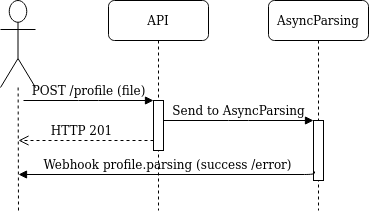

The diagram above was exported from draw.io. Its source (the exported page's mxGraphModel, read from the mxfile embedded in the PNG):
<mxGraphModel dx="1355" dy="728" grid="1" gridSize="10" guides="1" tooltips="1" connect="1" arrows="1" fold="1" page="1" pageScale="1" pageWidth="1100" pageHeight="850" background="#ffffff" math="0" shadow="0">
  <root>
    <mxCell id="0" />
    <mxCell id="1" parent="0" />
    <mxCell id="7baba1c4bc27f4b0-2" value="API" style="shape=umlLifeline;perimeter=lifelinePerimeter;whiteSpace=wrap;html=1;container=1;collapsible=0;recursiveResize=0;outlineConnect=0;rounded=1;shadow=0;comic=0;labelBackgroundColor=none;strokeWidth=1;fontFamily=Verdana;fontSize=12;align=center;" parent="1" vertex="1">
      <mxGeometry x="240" y="80" width="100" height="210" as="geometry" />
    </mxCell>
    <mxCell id="7baba1c4bc27f4b0-10" value="" style="html=1;points=[];perimeter=orthogonalPerimeter;rounded=0;shadow=0;comic=0;labelBackgroundColor=none;strokeWidth=1;fontFamily=Verdana;fontSize=12;align=center;" parent="7baba1c4bc27f4b0-2" vertex="1">
      <mxGeometry x="45" y="100" width="10" height="50" as="geometry" />
    </mxCell>
    <mxCell id="7baba1c4bc27f4b0-3" value="AsyncParsing" style="shape=umlLifeline;perimeter=lifelinePerimeter;whiteSpace=wrap;html=1;container=1;collapsible=0;recursiveResize=0;outlineConnect=0;rounded=1;shadow=0;comic=0;labelBackgroundColor=none;strokeWidth=1;fontFamily=Verdana;fontSize=12;align=center;" parent="1" vertex="1">
      <mxGeometry x="400" y="80" width="100" height="210" as="geometry" />
    </mxCell>
    <mxCell id="7baba1c4bc27f4b0-13" value="" style="html=1;points=[];perimeter=orthogonalPerimeter;rounded=0;shadow=0;comic=0;labelBackgroundColor=none;strokeWidth=1;fontFamily=Verdana;fontSize=12;align=center;" parent="7baba1c4bc27f4b0-3" vertex="1">
      <mxGeometry x="45" y="120" width="10" height="60" as="geometry" />
    </mxCell>
    <mxCell id="7baba1c4bc27f4b0-30" value="HTTP 201" style="html=1;verticalAlign=bottom;endArrow=open;dashed=1;endSize=8;labelBackgroundColor=none;fontFamily=Verdana;fontSize=12;edgeStyle=elbowEdgeStyle;elbow=vertical;" parent="1" source="7baba1c4bc27f4b0-10" edge="1">
      <mxGeometry x="0.0604" relative="1" as="geometry">
        <mxPoint x="150" y="220" as="targetPoint" />
        <Array as="points" />
        <mxPoint x="250" y="219.5" as="sourcePoint" />
        <mxPoint as="offset" />
      </mxGeometry>
    </mxCell>
    <mxCell id="7baba1c4bc27f4b0-11" value="POST /profile (file)" style="html=1;verticalAlign=bottom;endArrow=block;entryX=0;entryY=0;labelBackgroundColor=none;fontFamily=Verdana;fontSize=12;edgeStyle=elbowEdgeStyle;elbow=vertical;" parent="1" target="7baba1c4bc27f4b0-10" edge="1">
      <mxGeometry relative="1" as="geometry">
        <mxPoint x="155" y="180" as="sourcePoint" />
      </mxGeometry>
    </mxCell>
    <mxCell id="7baba1c4bc27f4b0-14" value="Send to AsyncParsing" style="html=1;verticalAlign=bottom;endArrow=block;entryX=0;entryY=0;labelBackgroundColor=none;fontFamily=Verdana;fontSize=12;edgeStyle=elbowEdgeStyle;elbow=vertical;" parent="1" source="7baba1c4bc27f4b0-10" target="7baba1c4bc27f4b0-13" edge="1">
      <mxGeometry relative="1" as="geometry">
        <mxPoint x="370" y="200" as="sourcePoint" />
      </mxGeometry>
    </mxCell>
    <mxCell id="UtxK-t79I8wiOYKXyBSd-3" value="" style="endArrow=none;dashed=1;html=1;" edge="1" parent="1" target="UtxK-t79I8wiOYKXyBSd-4">
      <mxGeometry width="50" height="50" relative="1" as="geometry">
        <mxPoint x="150" y="290" as="sourcePoint" />
        <mxPoint x="150" y="150" as="targetPoint" />
      </mxGeometry>
    </mxCell>
    <mxCell id="UtxK-t79I8wiOYKXyBSd-4" value="" style="shape=umlActor;verticalLabelPosition=bottom;labelBackgroundColor=#ffffff;verticalAlign=top;html=1;outlineConnect=0;" vertex="1" parent="1">
      <mxGeometry x="132" y="80" width="35" height="87" as="geometry" />
    </mxCell>
    <mxCell id="UtxK-t79I8wiOYKXyBSd-7" value="Webhook profile.parsing (success /error)" style="html=1;verticalAlign=bottom;endArrow=block;labelBackgroundColor=none;fontFamily=Verdana;fontSize=12;edgeStyle=elbowEdgeStyle;elbow=vertical;exitX=0.1;exitY=0.85;exitDx=0;exitDy=0;exitPerimeter=0;" edge="1" parent="1" source="7baba1c4bc27f4b0-13">
      <mxGeometry relative="1" as="geometry">
        <mxPoint x="440" y="254" as="sourcePoint" />
        <mxPoint x="150" y="254" as="targetPoint" />
        <Array as="points">
          <mxPoint x="140" y="254" />
          <mxPoint x="410" y="254" />
          <mxPoint x="390" y="244" />
        </Array>
      </mxGeometry>
    </mxCell>
  </root>
</mxGraphModel>